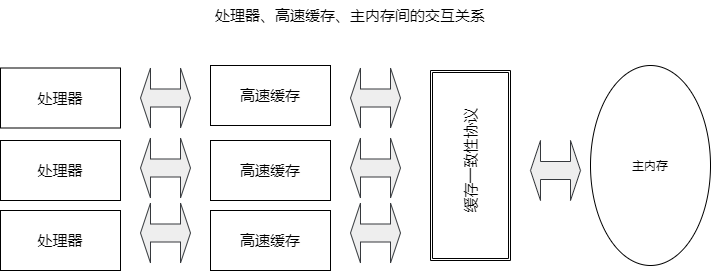

The diagram above was exported from draw.io. Its source (the exported page's mxGraphModel, read from the mxfile embedded in the PNG):
<mxGraphModel dx="1086" dy="846" grid="1" gridSize="10" guides="1" tooltips="1" connect="1" arrows="1" fold="1" page="1" pageScale="1" pageWidth="850" pageHeight="1100" math="0" shadow="0">
  <root>
    <mxCell id="0" />
    <mxCell id="1" parent="0" />
    <mxCell id="Rxr9odaC0tctPkqNrtY--1" value="主内存" style="ellipse;align=center;verticalAlign=middle;textDirection=rtl;labelBackgroundColor=none;labelBorderColor=none;html=1;whiteSpace=wrap;horizontal=1;" vertex="1" parent="1">
      <mxGeometry x="620" y="315" width="120" height="200" as="geometry" />
    </mxCell>
    <mxCell id="Rxr9odaC0tctPkqNrtY--2" value="" style="shape=doubleArrow;whiteSpace=wrap;html=1;fillColor=#eeeeee;strokeColor=#36393d;" vertex="1" parent="1">
      <mxGeometry x="380" y="317.5" width="50" height="60" as="geometry" />
    </mxCell>
    <mxCell id="Rxr9odaC0tctPkqNrtY--4" value="" style="shape=ext;double=1;rounded=0;whiteSpace=wrap;html=1;horizontal=1;verticalAlign=middle;labelPosition=center;verticalLabelPosition=middle;align=center;fontSize=15;direction=west;strokeColor=default;" vertex="1" parent="1">
      <mxGeometry x="460" y="320" width="80" height="190" as="geometry" />
    </mxCell>
    <mxCell id="Rxr9odaC0tctPkqNrtY--5" value="缓存一致性协议" style="text;html=1;strokeColor=none;fillColor=none;align=center;verticalAlign=middle;whiteSpace=wrap;rounded=0;labelBackgroundColor=none;fontSize=15;horizontal=0;labelPosition=center;verticalLabelPosition=middle;direction=west;" vertex="1" parent="1">
      <mxGeometry x="470" y="340" width="60" height="140" as="geometry" />
    </mxCell>
    <mxCell id="Rxr9odaC0tctPkqNrtY--6" value="" style="shape=doubleArrow;whiteSpace=wrap;html=1;fillColor=#eeeeee;strokeColor=#36393d;" vertex="1" parent="1">
      <mxGeometry x="560" y="390" width="50" height="60" as="geometry" />
    </mxCell>
    <mxCell id="Rxr9odaC0tctPkqNrtY--7" value="" style="shape=doubleArrow;whiteSpace=wrap;html=1;fillColor=#eeeeee;strokeColor=#36393d;" vertex="1" parent="1">
      <mxGeometry x="380" y="387.5" width="50" height="60" as="geometry" />
    </mxCell>
    <mxCell id="Rxr9odaC0tctPkqNrtY--10" value="" style="shape=doubleArrow;whiteSpace=wrap;html=1;fillColor=#eeeeee;strokeColor=#36393d;" vertex="1" parent="1">
      <mxGeometry x="380" y="452.5" width="50" height="60" as="geometry" />
    </mxCell>
    <mxCell id="Rxr9odaC0tctPkqNrtY--11" value="高速缓存" style="rounded=0;whiteSpace=wrap;html=1;labelBackgroundColor=none;fontSize=15;align=center;verticalAlign=middle;" vertex="1" parent="1">
      <mxGeometry x="240" y="315" width="120" height="60" as="geometry" />
    </mxCell>
    <mxCell id="Rxr9odaC0tctPkqNrtY--12" value="高速缓存" style="rounded=0;whiteSpace=wrap;html=1;labelBackgroundColor=none;fontSize=15;align=center;verticalAlign=middle;" vertex="1" parent="1">
      <mxGeometry x="240" y="390" width="120" height="60" as="geometry" />
    </mxCell>
    <mxCell id="Rxr9odaC0tctPkqNrtY--13" value="高速缓存" style="rounded=0;whiteSpace=wrap;html=1;labelBackgroundColor=none;fontSize=15;align=center;verticalAlign=middle;" vertex="1" parent="1">
      <mxGeometry x="240" y="460" width="120" height="60" as="geometry" />
    </mxCell>
    <mxCell id="Rxr9odaC0tctPkqNrtY--14" value="" style="shape=doubleArrow;whiteSpace=wrap;html=1;fillColor=#eeeeee;strokeColor=#36393d;" vertex="1" parent="1">
      <mxGeometry x="170" y="317.5" width="50" height="60" as="geometry" />
    </mxCell>
    <mxCell id="Rxr9odaC0tctPkqNrtY--15" value="" style="shape=doubleArrow;whiteSpace=wrap;html=1;fillColor=#eeeeee;strokeColor=#36393d;" vertex="1" parent="1">
      <mxGeometry x="170" y="387.5" width="50" height="60" as="geometry" />
    </mxCell>
    <mxCell id="Rxr9odaC0tctPkqNrtY--16" value="" style="shape=doubleArrow;whiteSpace=wrap;html=1;fillColor=#eeeeee;strokeColor=#36393d;" vertex="1" parent="1">
      <mxGeometry x="170" y="452.5" width="50" height="60" as="geometry" />
    </mxCell>
    <mxCell id="Rxr9odaC0tctPkqNrtY--17" value="处理器" style="rounded=0;whiteSpace=wrap;html=1;labelBackgroundColor=none;fontSize=15;align=center;verticalAlign=middle;" vertex="1" parent="1">
      <mxGeometry x="30" y="317.5" width="120" height="60" as="geometry" />
    </mxCell>
    <mxCell id="Rxr9odaC0tctPkqNrtY--18" value="处理器" style="rounded=0;whiteSpace=wrap;html=1;labelBackgroundColor=none;fontSize=15;align=center;verticalAlign=middle;" vertex="1" parent="1">
      <mxGeometry x="30" y="390" width="120" height="60" as="geometry" />
    </mxCell>
    <mxCell id="Rxr9odaC0tctPkqNrtY--19" value="处理器" style="rounded=0;whiteSpace=wrap;html=1;labelBackgroundColor=none;fontSize=15;align=center;verticalAlign=middle;" vertex="1" parent="1">
      <mxGeometry x="30" y="460" width="120" height="60" as="geometry" />
    </mxCell>
    <mxCell id="Rxr9odaC0tctPkqNrtY--20" value="处理器、高速缓存、主内存间的交互关系" style="text;html=1;strokeColor=none;fillColor=none;align=center;verticalAlign=middle;whiteSpace=wrap;rounded=0;labelBackgroundColor=none;fontSize=15;" vertex="1" parent="1">
      <mxGeometry x="50" y="250" width="660" height="30" as="geometry" />
    </mxCell>
  </root>
</mxGraphModel>